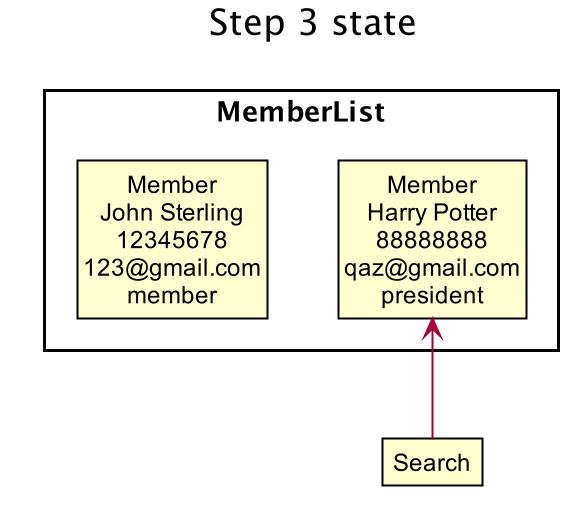

The diagram above was rendered by PlantUML. Its source (embedded in the PNG):
@startuml





skinparam BackgroundColor #FFFFFFF

skinparam Shadowing false

skinparam Class {
    FontColor #FFFFFF
    BorderThickness 1
    BorderColor #FFFFFF
    StereotypeFontColor #FFFFFF
    FontName Arial
}

skinparam Actor {
    BorderColor #000000
    Color #000000
    FontName Arial
}

skinparam Sequence {
    MessageAlign center
    BoxFontSize 15
    BoxPadding 0
    BoxFontColor #FFFFFF
    FontName Arial
}

skinparam Participant {
    FontColor #FFFFFFF
    Padding 20
}

skinparam MinClassWidth 50
skinparam ParticipantPadding 10
skinparam Shadowing false
skinparam DefaultTextAlignment center
skinparam packageStyle Rectangle

hide footbox
hide members
hide circle
skinparam ClassFontColor #000000
skinparam ClassBorderColor #000000

title Step 3 state

package MemberList {
    class State1 as "Member\nHarry Potter\n88888888\nqaz@gmail.com\npresident"
    class State2 as "Member\nJohn Sterling\n12345678\n123@gmail.com\nmember"
}

Search -up->State1


@enduml